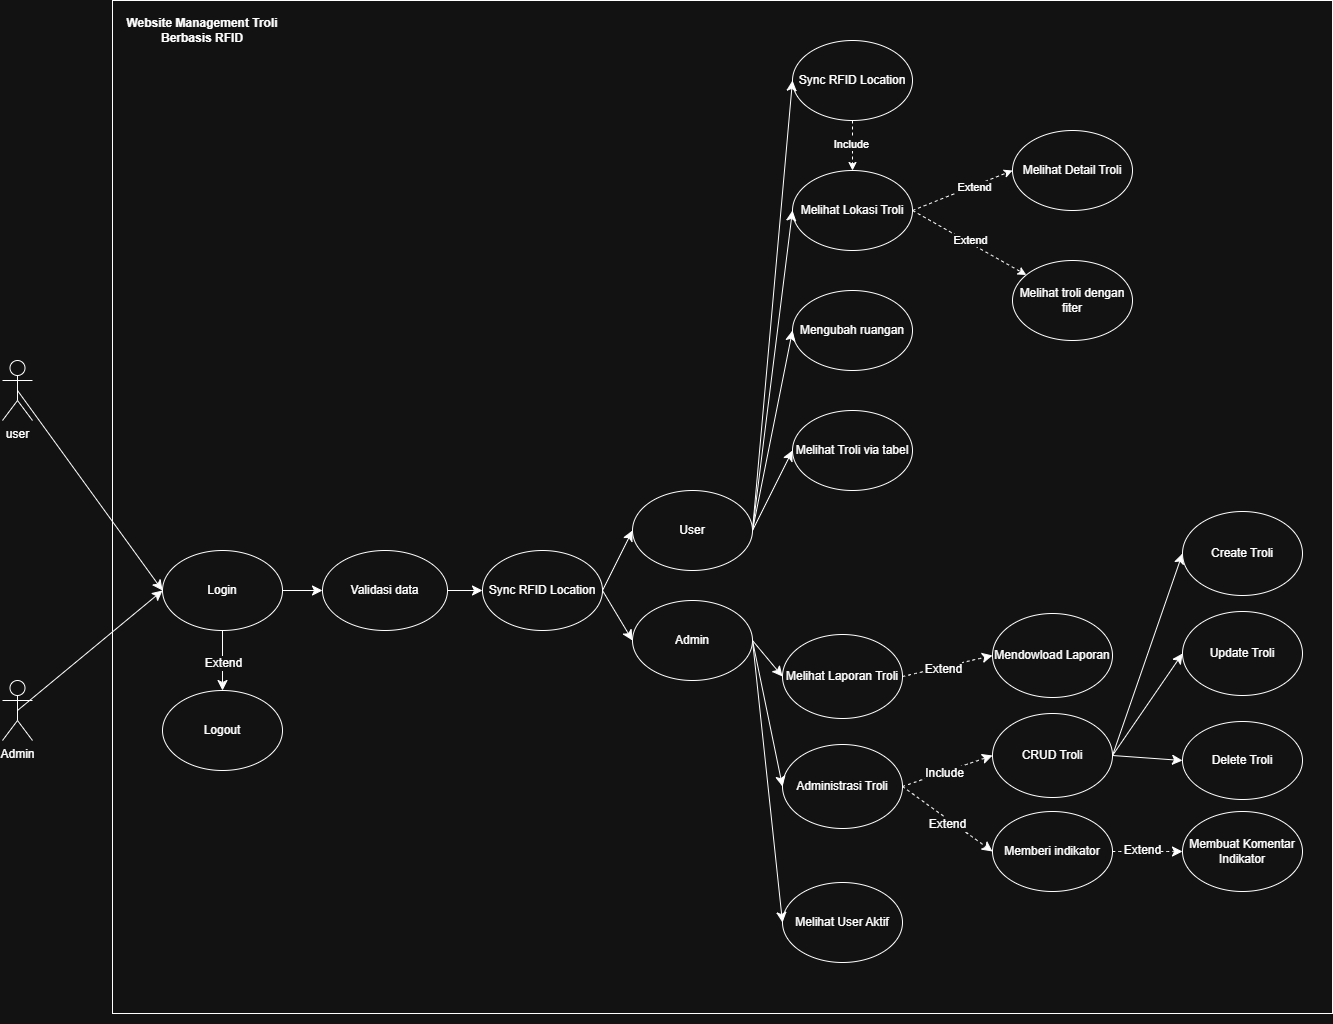

The diagram above was exported from draw.io. Its source (the exported page's mxGraphModel, read from the mxfile embedded in the PNG):
<mxGraphModel dx="2406" dy="1500" grid="1" gridSize="10" guides="1" tooltips="1" connect="1" arrows="1" fold="1" page="1" pageScale="1" pageWidth="850" pageHeight="1100" math="0" shadow="0">
  <root>
    <mxCell id="0" />
    <mxCell id="1" parent="0" />
    <mxCell id="zfviBoj0iMsASOUnEc8I-1" value="" style="rounded=0;whiteSpace=wrap;html=1;" parent="1" vertex="1">
      <mxGeometry x="150" y="50" width="1220" height="1013" as="geometry" />
    </mxCell>
    <mxCell id="zfviBoj0iMsASOUnEc8I-74" style="edgeStyle=none;curved=1;rounded=0;orthogonalLoop=1;jettySize=auto;html=1;exitX=0.5;exitY=0.5;exitDx=0;exitDy=0;exitPerimeter=0;fontSize=12;startSize=8;endSize=8;" parent="1" source="zfviBoj0iMsASOUnEc8I-4" edge="1">
      <mxGeometry relative="1" as="geometry">
        <mxPoint x="200" y="640" as="targetPoint" />
      </mxGeometry>
    </mxCell>
    <mxCell id="zfviBoj0iMsASOUnEc8I-4" value="user" style="shape=umlActor;verticalLabelPosition=bottom;verticalAlign=top;html=1;outlineConnect=0;" parent="1" vertex="1">
      <mxGeometry x="40" y="410" width="30" height="60" as="geometry" />
    </mxCell>
    <mxCell id="zfviBoj0iMsASOUnEc8I-5" style="rounded=0;orthogonalLoop=1;jettySize=auto;html=1;exitX=1;exitY=0.5;exitDx=0;exitDy=0;entryX=0;entryY=0.5;entryDx=0;entryDy=0;dashed=1;" parent="1" source="zfviBoj0iMsASOUnEc8I-10" target="zfviBoj0iMsASOUnEc8I-12" edge="1">
      <mxGeometry relative="1" as="geometry" />
    </mxCell>
    <mxCell id="zfviBoj0iMsASOUnEc8I-6" value="Extend" style="edgeLabel;html=1;align=center;verticalAlign=middle;resizable=0;points=[];" parent="zfviBoj0iMsASOUnEc8I-5" vertex="1" connectable="0">
      <mxGeometry x="0.2" relative="1" as="geometry">
        <mxPoint as="offset" />
      </mxGeometry>
    </mxCell>
    <mxCell id="zfviBoj0iMsASOUnEc8I-7" style="rounded=0;orthogonalLoop=1;jettySize=auto;html=1;exitX=1;exitY=0.5;exitDx=0;exitDy=0;dashed=1;" parent="1" source="zfviBoj0iMsASOUnEc8I-10" target="zfviBoj0iMsASOUnEc8I-15" edge="1">
      <mxGeometry relative="1" as="geometry" />
    </mxCell>
    <mxCell id="zfviBoj0iMsASOUnEc8I-8" value="Extend" style="edgeLabel;html=1;align=center;verticalAlign=middle;resizable=0;points=[];" parent="zfviBoj0iMsASOUnEc8I-7" vertex="1" connectable="0">
      <mxGeometry x="-0.0487" y="3" relative="1" as="geometry">
        <mxPoint as="offset" />
      </mxGeometry>
    </mxCell>
    <mxCell id="zfviBoj0iMsASOUnEc8I-10" value="Melihat Lokasi Troli" style="ellipse;whiteSpace=wrap;html=1;" parent="1" vertex="1">
      <mxGeometry x="830" y="220" width="120" height="80" as="geometry" />
    </mxCell>
    <mxCell id="zfviBoj0iMsASOUnEc8I-11" value="Website Management Troli Berbasis RFID" style="text;html=1;align=center;verticalAlign=middle;whiteSpace=wrap;rounded=0;fontStyle=1" parent="1" vertex="1">
      <mxGeometry x="140" y="60" width="200" height="40" as="geometry" />
    </mxCell>
    <mxCell id="zfviBoj0iMsASOUnEc8I-12" value="Melihat Detail Troli" style="ellipse;whiteSpace=wrap;html=1;" parent="1" vertex="1">
      <mxGeometry x="1050" y="180" width="120" height="80" as="geometry" />
    </mxCell>
    <mxCell id="zfviBoj0iMsASOUnEc8I-14" value="Melihat Troli via tabel" style="ellipse;whiteSpace=wrap;html=1;" parent="1" vertex="1">
      <mxGeometry x="830" y="460" width="120" height="80" as="geometry" />
    </mxCell>
    <mxCell id="zfviBoj0iMsASOUnEc8I-15" value="Melihat troli dengan fiter" style="ellipse;whiteSpace=wrap;html=1;" parent="1" vertex="1">
      <mxGeometry x="1050" y="310" width="120" height="80" as="geometry" />
    </mxCell>
    <mxCell id="zfviBoj0iMsASOUnEc8I-73" style="edgeStyle=none;curved=1;rounded=0;orthogonalLoop=1;jettySize=auto;html=1;exitX=0.5;exitY=0.5;exitDx=0;exitDy=0;exitPerimeter=0;entryX=0;entryY=0.5;entryDx=0;entryDy=0;fontSize=12;startSize=8;endSize=8;" parent="1" source="zfviBoj0iMsASOUnEc8I-19" target="zfviBoj0iMsASOUnEc8I-27" edge="1">
      <mxGeometry relative="1" as="geometry" />
    </mxCell>
    <mxCell id="zfviBoj0iMsASOUnEc8I-19" value="Admin" style="shape=umlActor;verticalLabelPosition=bottom;verticalAlign=top;html=1;outlineConnect=0;" parent="1" vertex="1">
      <mxGeometry x="40" y="730" width="30" height="60" as="geometry" />
    </mxCell>
    <mxCell id="zfviBoj0iMsASOUnEc8I-22" value="Mengubah ruangan" style="ellipse;whiteSpace=wrap;html=1;" parent="1" vertex="1">
      <mxGeometry x="830" y="340" width="120" height="80" as="geometry" />
    </mxCell>
    <mxCell id="zfviBoj0iMsASOUnEc8I-52" style="edgeStyle=none;curved=1;rounded=0;orthogonalLoop=1;jettySize=auto;html=1;exitX=1;exitY=0.5;exitDx=0;exitDy=0;entryX=0;entryY=0.5;entryDx=0;entryDy=0;fontSize=12;startSize=8;endSize=8;" parent="1" source="zfviBoj0iMsASOUnEc8I-27" target="zfviBoj0iMsASOUnEc8I-28" edge="1">
      <mxGeometry relative="1" as="geometry" />
    </mxCell>
    <mxCell id="zfviBoj0iMsASOUnEc8I-104" style="edgeStyle=none;curved=1;rounded=0;orthogonalLoop=1;jettySize=auto;html=1;exitX=0.5;exitY=1;exitDx=0;exitDy=0;entryX=0.5;entryY=0;entryDx=0;entryDy=0;fontSize=12;startSize=8;endSize=8;" parent="1" source="zfviBoj0iMsASOUnEc8I-27" target="zfviBoj0iMsASOUnEc8I-44" edge="1">
      <mxGeometry relative="1" as="geometry" />
    </mxCell>
    <mxCell id="zfviBoj0iMsASOUnEc8I-105" value="Extend" style="edgeLabel;html=1;align=center;verticalAlign=middle;resizable=0;points=[];fontSize=12;" parent="zfviBoj0iMsASOUnEc8I-104" vertex="1" connectable="0">
      <mxGeometry relative="1" as="geometry">
        <mxPoint as="offset" />
      </mxGeometry>
    </mxCell>
    <mxCell id="zfviBoj0iMsASOUnEc8I-27" value="Login" style="ellipse;whiteSpace=wrap;html=1;" parent="1" vertex="1">
      <mxGeometry x="200" y="600" width="120" height="80" as="geometry" />
    </mxCell>
    <mxCell id="zfviBoj0iMsASOUnEc8I-87" style="edgeStyle=none;curved=1;rounded=0;orthogonalLoop=1;jettySize=auto;html=1;exitX=1;exitY=0.5;exitDx=0;exitDy=0;entryX=0;entryY=0.5;entryDx=0;entryDy=0;fontSize=12;startSize=8;endSize=8;" parent="1" source="zfviBoj0iMsASOUnEc8I-28" target="zfviBoj0iMsASOUnEc8I-85" edge="1">
      <mxGeometry relative="1" as="geometry" />
    </mxCell>
    <mxCell id="zfviBoj0iMsASOUnEc8I-28" value="Validasi data" style="ellipse;whiteSpace=wrap;html=1;" parent="1" vertex="1">
      <mxGeometry x="360" y="600" width="125" height="80" as="geometry" />
    </mxCell>
    <mxCell id="zfviBoj0iMsASOUnEc8I-65" style="edgeStyle=none;curved=1;rounded=0;orthogonalLoop=1;jettySize=auto;html=1;exitX=1;exitY=0.5;exitDx=0;exitDy=0;entryX=0;entryY=0.5;entryDx=0;entryDy=0;fontSize=12;startSize=8;endSize=8;dashed=1;" parent="1" source="zfviBoj0iMsASOUnEc8I-30" target="zfviBoj0iMsASOUnEc8I-33" edge="1">
      <mxGeometry relative="1" as="geometry" />
    </mxCell>
    <mxCell id="zfviBoj0iMsASOUnEc8I-76" value="Include" style="edgeLabel;html=1;align=center;verticalAlign=middle;resizable=0;points=[];fontSize=12;" parent="zfviBoj0iMsASOUnEc8I-65" vertex="1" connectable="0">
      <mxGeometry x="-0.0772" y="1" relative="1" as="geometry">
        <mxPoint as="offset" />
      </mxGeometry>
    </mxCell>
    <mxCell id="zfviBoj0iMsASOUnEc8I-66" style="edgeStyle=none;curved=1;rounded=0;orthogonalLoop=1;jettySize=auto;html=1;exitX=1;exitY=0.5;exitDx=0;exitDy=0;entryX=0;entryY=0.5;entryDx=0;entryDy=0;fontSize=12;startSize=8;endSize=8;dashed=1;" parent="1" source="zfviBoj0iMsASOUnEc8I-30" target="zfviBoj0iMsASOUnEc8I-36" edge="1">
      <mxGeometry relative="1" as="geometry" />
    </mxCell>
    <mxCell id="zfviBoj0iMsASOUnEc8I-77" value="Extend" style="edgeLabel;html=1;align=center;verticalAlign=middle;resizable=0;points=[];fontSize=12;" parent="zfviBoj0iMsASOUnEc8I-66" vertex="1" connectable="0">
      <mxGeometry x="0.0287" y="-4" relative="1" as="geometry">
        <mxPoint as="offset" />
      </mxGeometry>
    </mxCell>
    <mxCell id="zfviBoj0iMsASOUnEc8I-30" value="Administrasi Troli" style="ellipse;whiteSpace=wrap;html=1;" parent="1" vertex="1">
      <mxGeometry x="820" y="794" width="120" height="84" as="geometry" />
    </mxCell>
    <mxCell id="zfviBoj0iMsASOUnEc8I-101" style="edgeStyle=none;curved=1;rounded=0;orthogonalLoop=1;jettySize=auto;html=1;exitX=1;exitY=0.5;exitDx=0;exitDy=0;entryX=0;entryY=0.5;entryDx=0;entryDy=0;fontSize=12;startSize=8;endSize=8;" parent="1" source="zfviBoj0iMsASOUnEc8I-33" target="zfviBoj0iMsASOUnEc8I-98" edge="1">
      <mxGeometry relative="1" as="geometry" />
    </mxCell>
    <mxCell id="zfviBoj0iMsASOUnEc8I-102" style="edgeStyle=none;curved=1;rounded=0;orthogonalLoop=1;jettySize=auto;html=1;exitX=1;exitY=0.5;exitDx=0;exitDy=0;entryX=0;entryY=0.5;entryDx=0;entryDy=0;fontSize=12;startSize=8;endSize=8;" parent="1" source="zfviBoj0iMsASOUnEc8I-33" target="zfviBoj0iMsASOUnEc8I-99" edge="1">
      <mxGeometry relative="1" as="geometry" />
    </mxCell>
    <mxCell id="zfviBoj0iMsASOUnEc8I-103" style="edgeStyle=none;curved=1;rounded=0;orthogonalLoop=1;jettySize=auto;html=1;exitX=1;exitY=0.5;exitDx=0;exitDy=0;entryX=0;entryY=0.5;entryDx=0;entryDy=0;fontSize=12;startSize=8;endSize=8;" parent="1" source="zfviBoj0iMsASOUnEc8I-33" target="zfviBoj0iMsASOUnEc8I-100" edge="1">
      <mxGeometry relative="1" as="geometry" />
    </mxCell>
    <mxCell id="zfviBoj0iMsASOUnEc8I-33" value="CRUD Troli" style="ellipse;whiteSpace=wrap;html=1;" parent="1" vertex="1">
      <mxGeometry x="1030" y="763" width="120" height="84" as="geometry" />
    </mxCell>
    <mxCell id="zfviBoj0iMsASOUnEc8I-68" style="edgeStyle=none;curved=1;rounded=0;orthogonalLoop=1;jettySize=auto;html=1;exitX=1;exitY=0.5;exitDx=0;exitDy=0;entryX=0;entryY=0.5;entryDx=0;entryDy=0;fontSize=12;startSize=8;endSize=8;dashed=1;" parent="1" source="zfviBoj0iMsASOUnEc8I-36" target="zfviBoj0iMsASOUnEc8I-39" edge="1">
      <mxGeometry relative="1" as="geometry" />
    </mxCell>
    <mxCell id="zfviBoj0iMsASOUnEc8I-80" value="Extend" style="edgeLabel;html=1;align=center;verticalAlign=middle;resizable=0;points=[];fontSize=12;" parent="zfviBoj0iMsASOUnEc8I-68" vertex="1" connectable="0">
      <mxGeometry x="-0.1429" y="2" relative="1" as="geometry">
        <mxPoint as="offset" />
      </mxGeometry>
    </mxCell>
    <mxCell id="zfviBoj0iMsASOUnEc8I-36" value="Memberi indikator" style="ellipse;whiteSpace=wrap;html=1;" parent="1" vertex="1">
      <mxGeometry x="1030" y="861" width="120" height="80" as="geometry" />
    </mxCell>
    <mxCell id="zfviBoj0iMsASOUnEc8I-39" value="Membuat Komentar Indikator" style="ellipse;whiteSpace=wrap;html=1;" parent="1" vertex="1">
      <mxGeometry x="1220" y="861" width="120" height="80" as="geometry" />
    </mxCell>
    <mxCell id="zfviBoj0iMsASOUnEc8I-40" style="edgeStyle=orthogonalEdgeStyle;rounded=0;orthogonalLoop=1;jettySize=auto;html=1;exitX=0.5;exitY=1;exitDx=0;exitDy=0;dashed=1;" parent="1" source="zfviBoj0iMsASOUnEc8I-42" target="zfviBoj0iMsASOUnEc8I-10" edge="1">
      <mxGeometry relative="1" as="geometry" />
    </mxCell>
    <mxCell id="zfviBoj0iMsASOUnEc8I-41" value="Include" style="edgeLabel;html=1;align=center;verticalAlign=middle;resizable=0;points=[];" parent="zfviBoj0iMsASOUnEc8I-40" vertex="1" connectable="0">
      <mxGeometry x="-0.08" y="-2" relative="1" as="geometry">
        <mxPoint as="offset" />
      </mxGeometry>
    </mxCell>
    <mxCell id="zfviBoj0iMsASOUnEc8I-42" value="Sync RFID Location" style="ellipse;whiteSpace=wrap;html=1;" parent="1" vertex="1">
      <mxGeometry x="830" y="90" width="120" height="80" as="geometry" />
    </mxCell>
    <mxCell id="zfviBoj0iMsASOUnEc8I-44" value="Logout" style="ellipse;whiteSpace=wrap;html=1;" parent="1" vertex="1">
      <mxGeometry x="200" y="740" width="120" height="80" as="geometry" />
    </mxCell>
    <mxCell id="zfviBoj0iMsASOUnEc8I-67" style="edgeStyle=none;curved=1;rounded=0;orthogonalLoop=1;jettySize=auto;html=1;exitX=1;exitY=0.5;exitDx=0;exitDy=0;entryX=0;entryY=0.5;entryDx=0;entryDy=0;fontSize=12;startSize=8;endSize=8;dashed=1;" parent="1" source="zfviBoj0iMsASOUnEc8I-49" target="zfviBoj0iMsASOUnEc8I-50" edge="1">
      <mxGeometry relative="1" as="geometry" />
    </mxCell>
    <mxCell id="zfviBoj0iMsASOUnEc8I-75" value="Extend" style="edgeLabel;html=1;align=center;verticalAlign=middle;resizable=0;points=[];fontSize=12;" parent="zfviBoj0iMsASOUnEc8I-67" vertex="1" connectable="0">
      <mxGeometry x="-0.12" y="-1" relative="1" as="geometry">
        <mxPoint as="offset" />
      </mxGeometry>
    </mxCell>
    <mxCell id="zfviBoj0iMsASOUnEc8I-49" value="Melihat Laporan Troli" style="ellipse;whiteSpace=wrap;html=1;" parent="1" vertex="1">
      <mxGeometry x="820" y="684" width="120" height="84" as="geometry" />
    </mxCell>
    <mxCell id="zfviBoj0iMsASOUnEc8I-50" value="Mendowload Laporan" style="ellipse;whiteSpace=wrap;html=1;" parent="1" vertex="1">
      <mxGeometry x="1030" y="663" width="120" height="84" as="geometry" />
    </mxCell>
    <mxCell id="zfviBoj0iMsASOUnEc8I-58" style="edgeStyle=none;curved=1;rounded=0;orthogonalLoop=1;jettySize=auto;html=1;exitX=0.5;exitY=1;exitDx=0;exitDy=0;fontSize=12;startSize=8;endSize=8;" parent="1" source="zfviBoj0iMsASOUnEc8I-1" target="zfviBoj0iMsASOUnEc8I-1" edge="1">
      <mxGeometry relative="1" as="geometry" />
    </mxCell>
    <mxCell id="zfviBoj0iMsASOUnEc8I-59" style="edgeStyle=none;curved=1;rounded=0;orthogonalLoop=1;jettySize=auto;html=1;exitX=0.5;exitY=1;exitDx=0;exitDy=0;fontSize=12;startSize=8;endSize=8;" parent="1" source="zfviBoj0iMsASOUnEc8I-1" target="zfviBoj0iMsASOUnEc8I-1" edge="1">
      <mxGeometry relative="1" as="geometry" />
    </mxCell>
    <mxCell id="zfviBoj0iMsASOUnEc8I-69" value="Melihat User Aktif" style="ellipse;whiteSpace=wrap;html=1;" parent="1" vertex="1">
      <mxGeometry x="820" y="932" width="120" height="80" as="geometry" />
    </mxCell>
    <mxCell id="zfviBoj0iMsASOUnEc8I-70" style="edgeStyle=none;curved=1;rounded=0;orthogonalLoop=1;jettySize=auto;html=1;exitX=1;exitY=0.5;exitDx=0;exitDy=0;fontSize=12;startSize=8;endSize=8;" parent="1" source="zfviBoj0iMsASOUnEc8I-44" target="zfviBoj0iMsASOUnEc8I-44" edge="1">
      <mxGeometry relative="1" as="geometry" />
    </mxCell>
    <mxCell id="zfviBoj0iMsASOUnEc8I-94" style="edgeStyle=none;curved=1;rounded=0;orthogonalLoop=1;jettySize=auto;html=1;exitX=1;exitY=0.5;exitDx=0;exitDy=0;entryX=0;entryY=0.5;entryDx=0;entryDy=0;fontSize=12;startSize=8;endSize=8;" parent="1" source="zfviBoj0iMsASOUnEc8I-83" target="zfviBoj0iMsASOUnEc8I-14" edge="1">
      <mxGeometry relative="1" as="geometry" />
    </mxCell>
    <mxCell id="zfviBoj0iMsASOUnEc8I-95" style="edgeStyle=none;curved=1;rounded=0;orthogonalLoop=1;jettySize=auto;html=1;exitX=1;exitY=0.5;exitDx=0;exitDy=0;entryX=0;entryY=0.5;entryDx=0;entryDy=0;fontSize=12;startSize=8;endSize=8;" parent="1" source="zfviBoj0iMsASOUnEc8I-83" target="zfviBoj0iMsASOUnEc8I-22" edge="1">
      <mxGeometry relative="1" as="geometry" />
    </mxCell>
    <mxCell id="zfviBoj0iMsASOUnEc8I-96" style="edgeStyle=none;curved=1;rounded=0;orthogonalLoop=1;jettySize=auto;html=1;exitX=1;exitY=0.5;exitDx=0;exitDy=0;entryX=0;entryY=0.5;entryDx=0;entryDy=0;fontSize=12;startSize=8;endSize=8;" parent="1" source="zfviBoj0iMsASOUnEc8I-83" target="zfviBoj0iMsASOUnEc8I-10" edge="1">
      <mxGeometry relative="1" as="geometry" />
    </mxCell>
    <mxCell id="zfviBoj0iMsASOUnEc8I-97" style="edgeStyle=none;curved=1;rounded=0;orthogonalLoop=1;jettySize=auto;html=1;exitX=1;exitY=0.5;exitDx=0;exitDy=0;entryX=0;entryY=0.5;entryDx=0;entryDy=0;fontSize=12;startSize=8;endSize=8;" parent="1" source="zfviBoj0iMsASOUnEc8I-83" target="zfviBoj0iMsASOUnEc8I-42" edge="1">
      <mxGeometry relative="1" as="geometry" />
    </mxCell>
    <mxCell id="zfviBoj0iMsASOUnEc8I-83" value="User" style="ellipse;whiteSpace=wrap;html=1;" parent="1" vertex="1">
      <mxGeometry x="670" y="540" width="120" height="80" as="geometry" />
    </mxCell>
    <mxCell id="zfviBoj0iMsASOUnEc8I-91" style="edgeStyle=none;curved=1;rounded=0;orthogonalLoop=1;jettySize=auto;html=1;exitX=1;exitY=0.5;exitDx=0;exitDy=0;entryX=0;entryY=0.5;entryDx=0;entryDy=0;fontSize=12;startSize=8;endSize=8;" parent="1" source="zfviBoj0iMsASOUnEc8I-84" target="zfviBoj0iMsASOUnEc8I-49" edge="1">
      <mxGeometry relative="1" as="geometry" />
    </mxCell>
    <mxCell id="zfviBoj0iMsASOUnEc8I-92" style="edgeStyle=none;curved=1;rounded=0;orthogonalLoop=1;jettySize=auto;html=1;exitX=1;exitY=0.5;exitDx=0;exitDy=0;entryX=0;entryY=0.5;entryDx=0;entryDy=0;fontSize=12;startSize=8;endSize=8;" parent="1" source="zfviBoj0iMsASOUnEc8I-84" target="zfviBoj0iMsASOUnEc8I-30" edge="1">
      <mxGeometry relative="1" as="geometry" />
    </mxCell>
    <mxCell id="zfviBoj0iMsASOUnEc8I-93" style="edgeStyle=none;curved=1;rounded=0;orthogonalLoop=1;jettySize=auto;html=1;exitX=1;exitY=0.5;exitDx=0;exitDy=0;entryX=0;entryY=0.5;entryDx=0;entryDy=0;fontSize=12;startSize=8;endSize=8;" parent="1" source="zfviBoj0iMsASOUnEc8I-84" target="zfviBoj0iMsASOUnEc8I-69" edge="1">
      <mxGeometry relative="1" as="geometry" />
    </mxCell>
    <mxCell id="zfviBoj0iMsASOUnEc8I-84" value="Admin" style="ellipse;whiteSpace=wrap;html=1;" parent="1" vertex="1">
      <mxGeometry x="670" y="650" width="120" height="80" as="geometry" />
    </mxCell>
    <mxCell id="zfviBoj0iMsASOUnEc8I-89" style="edgeStyle=none;curved=1;rounded=0;orthogonalLoop=1;jettySize=auto;html=1;exitX=1;exitY=0.5;exitDx=0;exitDy=0;entryX=0;entryY=0.5;entryDx=0;entryDy=0;fontSize=12;startSize=8;endSize=8;" parent="1" source="zfviBoj0iMsASOUnEc8I-85" target="zfviBoj0iMsASOUnEc8I-83" edge="1">
      <mxGeometry relative="1" as="geometry" />
    </mxCell>
    <mxCell id="zfviBoj0iMsASOUnEc8I-90" style="edgeStyle=none;curved=1;rounded=0;orthogonalLoop=1;jettySize=auto;html=1;exitX=1;exitY=0.5;exitDx=0;exitDy=0;entryX=0;entryY=0.5;entryDx=0;entryDy=0;fontSize=12;startSize=8;endSize=8;" parent="1" source="zfviBoj0iMsASOUnEc8I-85" target="zfviBoj0iMsASOUnEc8I-84" edge="1">
      <mxGeometry relative="1" as="geometry" />
    </mxCell>
    <mxCell id="zfviBoj0iMsASOUnEc8I-85" value="Sync RFID Location" style="ellipse;whiteSpace=wrap;html=1;" parent="1" vertex="1">
      <mxGeometry x="520" y="600" width="120" height="80" as="geometry" />
    </mxCell>
    <mxCell id="zfviBoj0iMsASOUnEc8I-86" style="edgeStyle=none;curved=1;rounded=0;orthogonalLoop=1;jettySize=auto;html=1;exitX=1;exitY=0.5;exitDx=0;exitDy=0;fontSize=12;startSize=8;endSize=8;" parent="1" source="zfviBoj0iMsASOUnEc8I-84" target="zfviBoj0iMsASOUnEc8I-84" edge="1">
      <mxGeometry relative="1" as="geometry" />
    </mxCell>
    <mxCell id="zfviBoj0iMsASOUnEc8I-88" style="edgeStyle=none;curved=1;rounded=0;orthogonalLoop=1;jettySize=auto;html=1;exitX=1;exitY=0;exitDx=0;exitDy=0;fontSize=12;startSize=8;endSize=8;" parent="1" source="zfviBoj0iMsASOUnEc8I-85" target="zfviBoj0iMsASOUnEc8I-85" edge="1">
      <mxGeometry relative="1" as="geometry" />
    </mxCell>
    <mxCell id="zfviBoj0iMsASOUnEc8I-98" value="Create Troli" style="ellipse;whiteSpace=wrap;html=1;" parent="1" vertex="1">
      <mxGeometry x="1220" y="561" width="120" height="84" as="geometry" />
    </mxCell>
    <mxCell id="zfviBoj0iMsASOUnEc8I-99" value="Update Troli" style="ellipse;whiteSpace=wrap;html=1;" parent="1" vertex="1">
      <mxGeometry x="1220" y="661" width="120" height="84" as="geometry" />
    </mxCell>
    <mxCell id="zfviBoj0iMsASOUnEc8I-100" value="Delete Troli" style="ellipse;whiteSpace=wrap;html=1;" parent="1" vertex="1">
      <mxGeometry x="1220" y="771" width="120" height="78" as="geometry" />
    </mxCell>
  </root>
</mxGraphModel>